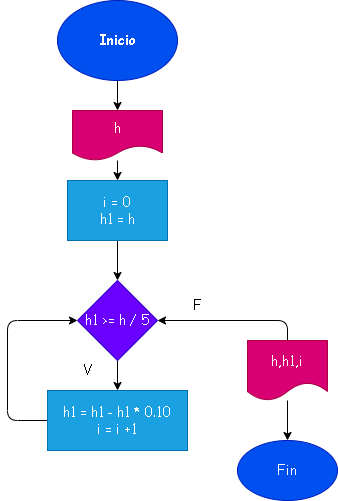

The diagram above was exported from draw.io. Its source (the exported page's mxGraphModel, read from the mxfile embedded in the PNG):
<mxGraphModel dx="422" dy="137" grid="1" gridSize="10" guides="1" tooltips="1" connect="1" arrows="1" fold="1" page="1" pageScale="1" pageWidth="827" pageHeight="1169" math="0" shadow="0">
  <root>
    <mxCell id="0" />
    <mxCell id="1" parent="0" />
    <mxCell id="4" value="" style="edgeStyle=none;html=1;fontFamily=Comic Sans MS;fontSize=14;" parent="1" source="2" edge="1">
      <mxGeometry relative="1" as="geometry">
        <mxPoint x="280" y="180" as="targetPoint" />
      </mxGeometry>
    </mxCell>
    <mxCell id="2" value="Inicio" style="ellipse;whiteSpace=wrap;html=1;fontFamily=Comic Sans MS;fontSize=14;fontStyle=1;fillColor=#0050ef;fontColor=#ffffff;strokeColor=#001DBC;" parent="1" vertex="1">
      <mxGeometry x="220" y="70" width="120" height="80" as="geometry" />
    </mxCell>
    <mxCell id="7" value="" style="edgeStyle=none;html=1;fontFamily=Comic Sans MS;fontSize=14;" parent="1" source="5" target="6" edge="1">
      <mxGeometry relative="1" as="geometry" />
    </mxCell>
    <mxCell id="5" value="h" style="shape=document;whiteSpace=wrap;html=1;boundedLbl=1;fontFamily=Comic Sans MS;fontSize=14;fillColor=#d80073;fontColor=#ffffff;strokeColor=#A50040;" parent="1" vertex="1">
      <mxGeometry x="235" y="180" width="90" height="50" as="geometry" />
    </mxCell>
    <mxCell id="16" value="" style="edgeStyle=none;html=1;fontFamily=Comic Sans MS;fontSize=14;" parent="1" source="6" target="8" edge="1">
      <mxGeometry relative="1" as="geometry" />
    </mxCell>
    <mxCell id="6" value="i = 0&lt;br&gt;h1 = h" style="rounded=0;whiteSpace=wrap;html=1;fontFamily=Comic Sans MS;fontSize=14;fillColor=#1ba1e2;fontColor=#ffffff;strokeColor=#006EAF;" parent="1" vertex="1">
      <mxGeometry x="230" y="250" width="100" height="60" as="geometry" />
    </mxCell>
    <mxCell id="10" value="" style="edgeStyle=none;html=1;fontFamily=Comic Sans MS;fontSize=14;" parent="1" source="8" target="9" edge="1">
      <mxGeometry relative="1" as="geometry" />
    </mxCell>
    <mxCell id="8" value="h1 &amp;gt;= h / 5" style="rhombus;whiteSpace=wrap;html=1;fontFamily=Comic Sans MS;fontSize=14;fillColor=#6a00ff;fontColor=#ffffff;strokeColor=#3700CC;" parent="1" vertex="1">
      <mxGeometry x="240" y="350" width="80" height="80" as="geometry" />
    </mxCell>
    <mxCell id="11" style="edgeStyle=none;html=1;entryX=0;entryY=0.5;entryDx=0;entryDy=0;fontFamily=Comic Sans MS;fontSize=14;" parent="1" source="9" target="8" edge="1">
      <mxGeometry relative="1" as="geometry">
        <Array as="points">
          <mxPoint x="170" y="490" />
          <mxPoint x="170" y="390" />
        </Array>
      </mxGeometry>
    </mxCell>
    <mxCell id="9" value="h1 = h1 - h1 * 0.10&lt;br&gt;i = i +1" style="rounded=0;whiteSpace=wrap;html=1;fontFamily=Comic Sans MS;fontSize=14;fillColor=#1ba1e2;fontColor=#ffffff;strokeColor=#006EAF;" parent="1" vertex="1">
      <mxGeometry x="210" y="460" width="140" height="60" as="geometry" />
    </mxCell>
    <mxCell id="14" value="" style="edgeStyle=none;html=1;fontFamily=Comic Sans MS;fontSize=14;" parent="1" source="12" target="13" edge="1">
      <mxGeometry relative="1" as="geometry" />
    </mxCell>
    <mxCell id="15" style="edgeStyle=none;html=1;entryX=1;entryY=0.5;entryDx=0;entryDy=0;fontFamily=Comic Sans MS;fontSize=14;" parent="1" source="12" target="8" edge="1">
      <mxGeometry relative="1" as="geometry">
        <Array as="points">
          <mxPoint x="450" y="390" />
        </Array>
      </mxGeometry>
    </mxCell>
    <mxCell id="12" value="h,h1,i" style="shape=document;whiteSpace=wrap;html=1;boundedLbl=1;fontFamily=Comic Sans MS;fontSize=14;fillColor=#d80073;fontColor=#ffffff;strokeColor=#A50040;" parent="1" vertex="1">
      <mxGeometry x="410" y="410" width="80" height="60" as="geometry" />
    </mxCell>
    <mxCell id="13" value="Fin" style="ellipse;whiteSpace=wrap;html=1;fontFamily=Comic Sans MS;fontSize=14;fillColor=#0050ef;fontColor=#ffffff;strokeColor=#001DBC;" parent="1" vertex="1">
      <mxGeometry x="400" y="510" width="100" height="60" as="geometry" />
    </mxCell>
    <mxCell id="17" value="F" style="text;html=1;strokeColor=none;fillColor=none;align=center;verticalAlign=middle;whiteSpace=wrap;rounded=0;fontFamily=Comic Sans MS;fontSize=14;" parent="1" vertex="1">
      <mxGeometry x="330" y="360" width="60" height="30" as="geometry" />
    </mxCell>
    <mxCell id="18" value="V" style="text;html=1;strokeColor=none;fillColor=none;align=center;verticalAlign=middle;whiteSpace=wrap;rounded=0;fontFamily=Comic Sans MS;fontSize=14;" parent="1" vertex="1">
      <mxGeometry x="220" y="425" width="60" height="30" as="geometry" />
    </mxCell>
  </root>
</mxGraphModel>